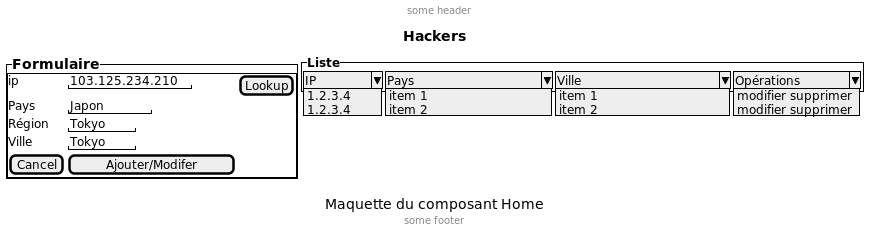

The diagram above was rendered by PlantUML. Its source (embedded in the PNG):
@startsalt
{{^==Formulaire
title Hackers
header some header \t\t\t\t\t\t\t\t\t\t\t\t\t\t\t\t\t
footer some footer
caption Maquette du composant Home

{+
  ip    | "103.125.234.210"|[Lookup]
  Pays | "Japon     "
  Région | "Tokyo   "
  Ville  | "Tokyo   "
  [Cancel] | [  Ajouter/Modifer   ]
}}|
{ } |
{^<b>Liste
  {
    ^  IP    ^^ 1.2.3.4^ 1.2.3.4^^  |
    ^Pays               ^^ item 1^^ item 2^ |
    ^Ville               ^ item 1^ item 2^ |
    ^Opérations    ^ modifier supprimer^ modifier supprimer^ |
  }
}
}
@endsalt